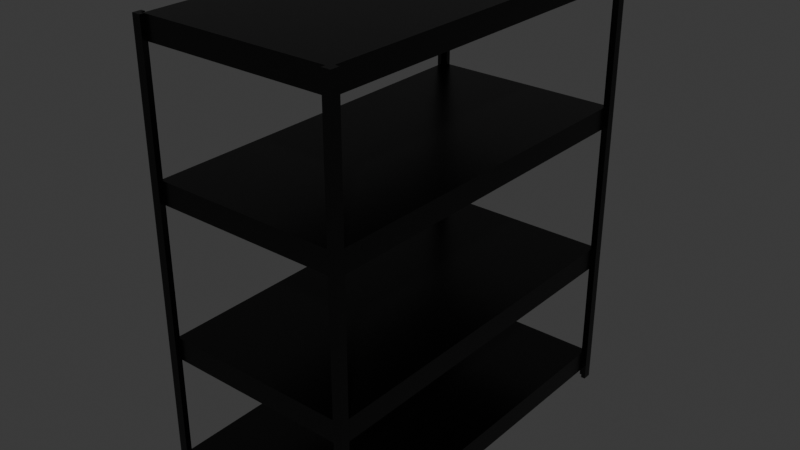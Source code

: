 # Source: Shelf.blend  (saved by Blender 5.1.30; exported with 4.5.12 LTS)
import bpy
from mathutils import Matrix  # noqa: F401  (used for matrix-valued properties, if any)

bpy.ops.wm.read_factory_settings(use_empty=True)
scene = bpy.context.scene
scene.name = 'Scene'

# ---- collections
col_collection = bpy.data.collections.new('Collection'); scene.collection.children.link(col_collection)

# ---- materials (node trees are filled in below, after node groups)
mat_metal_001 = bpy.data.materials.new('Metal.001')
mat_metal_001.alpha_threshold = 0.0
mat_metal_001.use_backface_culling_lightprobe_volume = False
mat_metal_001.roughness = 0.5
mat_metal_001.line_color = (0.0, 0.0, 0.0, 1.0)

# ---- material node trees
mat_metal_001.use_nodes = True; mat_metal_001.node_tree.nodes.clear()
_N = mat_metal_001.node_tree.nodes; _L = mat_metal_001.node_tree.links
n0 = _N.new('ShaderNodeOutputMaterial'); n0.name = 'Material Output'; n0.location = (200, 100)
n1 = _N.new('ShaderNodeBsdfPrincipled'); n1.name = 'Principled BSDF'; n1.location = (-200, 100)
n1.inputs[0].default_value = (0.05343, 0.05343, 0.05343, 1.0)
n1.inputs[1].default_value = 1.0
n1.inputs[2].default_value = 0.3
_L.new(n1.outputs[0], n0.inputs[0])
n0.is_active_output = True

# ---- world
world_world = bpy.data.worlds.new('World'); scene.world = world_world
world_world.use_nodes = True; world_world.node_tree.nodes.clear()
_N = world_world.node_tree.nodes; _L = world_world.node_tree.links
n0 = _N.new('ShaderNodeOutputWorld'); n0.name = 'World Output'; n0.location = (200, 100)
n1 = _N.new('ShaderNodeBackground'); n1.name = 'Background'; n1.location = (-200, 100)
n1.inputs[0].default_value = (0.05088, 0.05088, 0.05088, 1.0)
_L.new(n1.outputs[0], n0.inputs[0])
n0.is_active_output = True
world_world.color = (0.05088, 0.05088, 0.05088)
world_world.sun_shadow_jitter_overblur = 0.0

# ---- meshes
me_cube_001 = bpy.data.meshes.new('Cube.001')
me_cube_001.from_pydata([(-7.297, 13.07, -2.0), (-7.297, 13.07, -1.192e-07), (-7.297, 13.69, -2.0), (-7.297, 13.69, -1.192e-07), (-6.676, 13.69, -2.0), (-6.676, 13.69, -1.192e-07), (-6.987, 13.69, -2.0), (-6.987, 13.69, -1.192e-07), (-6.987, 13.07, -2.0), (-6.987, 13.07, -1.192e-07), (-7.297, 13.38, -2.0), (-7.297, 13.38, -1.192e-07), (-6.676, 13.38, -2.0), (-6.676, 13.38, -1.192e-07), (-6.987, 13.38, -1.192e-07), (-6.987, 13.38, -2.0), (7.212, -13.13, -2.0), (7.212, -13.13, 0.0), (7.212, -13.75, -2.0), (7.212, -13.75, 0.0), (6.591, -13.75, -2.0), (6.591, -13.75, 0.0), (6.901, -13.75, -2.0), (6.901, -13.75, 0.0), (6.901, -13.13, -2.0), (6.901, -13.13, 0.0), (7.212, -13.44, -2.0), (7.212, -13.44, 0.0), (6.591, -13.44, -2.0), (6.591, -13.44, 0.0), (6.901, -13.44, 0.0), (-6.676, -13.75, -2.0), (-6.677, -13.75, 0.0), (-7.297, -13.75, -2.0), (-7.297, -13.75, 0.0), (-7.297, -13.13, -2.0), (-7.297, -13.13, 0.0), (-7.297, -13.44, -2.0), (-7.297, -13.44, 0.0), (-6.676, -13.44, -2.0), (-6.677, -13.44, 0.0), (-6.987, -13.75, -2.0), (-6.987, -13.75, 0.0), (-6.987, -13.13, -2.0), (-6.987, -13.13, 0.0), (-6.987, -13.44, 0.0), (-6.987, -13.44, -2.0), (6.591, 13.69, -2.0), (6.591, 13.69, 0.0), (7.212, 13.69, -2.0), (7.212, 13.69, 0.0), (7.212, 13.07, -2.0), (7.212, 13.07, 0.0), (7.212, 13.38, -2.0), (7.212, 13.38, 0.0), (6.591, 13.38, -2.0), (6.591, 13.38, 0.0), (6.901, 13.69, -2.0), (6.901, 13.69, 0.0), (6.901, 13.07, -2.0), (6.901, 13.07, 0.0), (6.901, 13.38, 0.0), (6.901, 13.38, -2.0), (-6.814, -13.44, -2.0), (-6.814, -13.44, -1.902), (-6.987, 13.38, -1.902), (6.901, -13.44, -2.0), (6.901, -13.44, -1.902), (6.901, 13.38, -1.902), (-6.814, -13.44, -1.377), (-6.814, -13.44, -1.279), (-6.987, 13.38, -1.377), (-6.987, 13.38, -1.279), (6.901, -13.44, -1.377), (6.901, -13.44, -1.279), (6.901, 13.38, -1.377), (6.901, 13.38, -1.279), (-6.814, -13.44, -0.6989), (-6.814, -13.44, -0.6006), (-6.987, 13.38, -0.6989), (-6.987, 13.38, -0.6006), (6.901, -13.44, -0.6989), (6.901, -13.44, -0.6006), (6.901, 13.38, -0.6989), (6.901, 13.38, -0.6006), (-6.814, -13.44, -0.146), (-6.814, -13.44, -0.04775), (-6.987, 13.38, -0.146), (-6.987, 13.38, -0.04775), (6.901, -13.44, -0.146), (6.901, -13.44, -0.04775), (6.901, 13.38, -0.146), (6.901, 13.38, -0.04775)], [], [(10, 11, 3, 2), (6, 7, 5, 4), (8, 9, 1, 0), (14, 11, 1, 9), (9, 8, 15, 14), (10, 15, 8, 0), (15, 12, 13, 14), (2, 3, 7, 6), (2, 6, 15, 10), (5, 7, 14, 13), (7, 3, 11, 14), (6, 4, 12, 15), (4, 5, 13, 12), (0, 1, 11, 10), (26, 27, 19, 18), (22, 23, 21, 20), (24, 25, 17, 16), (30, 27, 17, 25), (25, 24, 66, 30), (26, 66, 24, 16), (66, 28, 29, 30), (18, 19, 23, 22), (18, 22, 66, 26), (21, 23, 30, 29), (23, 19, 27, 30), (22, 20, 28, 66), (20, 21, 29, 28), (16, 17, 27, 26), (41, 42, 34, 33), (37, 38, 36, 35), (39, 40, 32, 31), (45, 42, 32, 40), (40, 39, 46, 45), (41, 46, 39, 31), (46, 43, 44, 45), (33, 34, 38, 37), (33, 37, 46, 41), (36, 38, 45, 44), (38, 34, 42, 45), (37, 35, 43, 46), (35, 36, 44, 43), (31, 32, 42, 41), (57, 58, 50, 49), (53, 54, 52, 51), (55, 56, 48, 47), (61, 58, 48, 56), (56, 55, 62, 61), (57, 62, 55, 47), (62, 59, 60, 61), (49, 50, 54, 53), (49, 53, 62, 57), (52, 54, 61, 60), (54, 50, 58, 61), (53, 51, 59, 62), (51, 52, 60, 59), (47, 48, 58, 57), (63, 64, 65, 15), (15, 65, 68, 62), (62, 68, 67, 66), (66, 67, 64, 63), (15, 62, 66, 63), (68, 65, 64, 67), (69, 70, 72, 71), (71, 72, 76, 75), (75, 76, 74, 73), (73, 74, 70, 69), (71, 75, 73, 69), (76, 72, 70, 74), (77, 78, 80, 79), (79, 80, 84, 83), (83, 84, 82, 81), (81, 82, 78, 77), (79, 83, 81, 77), (84, 80, 78, 82), (85, 86, 88, 87), (87, 88, 92, 91), (91, 92, 90, 89), (89, 90, 86, 85), (87, 91, 89, 85), (92, 88, 86, 90)])
_uv = me_cube_001.uv_layers.new(name='UVMap')
_uv.uv.foreach_set('vector', [0.375, 0.125, 0.625, 0.125, 0.625, 0.25, 0.375, 0.25, 0.375, 0.375, 0.625, 0.375, 0.625, 0.5, 0.375, 0.5, 0.375, 0.875, 0.625, 0.875, 0.625, 1.0, 0.375, 1.0, 0.75, 0.625, 0.875, 0.625, 0.875, 0.75, 0.75, 0.75, 0.625, 0.875, 0.375, 0.875, 0.25, 0.625, 0.75, 0.625, 0.125, 0.625, 0.25, 0.625, 0.25, 0.75, 0.125, 0.75, 0.25, 0.625, 0.375, 0.625, 0.625, 0.625, 0.75, 0.625, 0.375, 0.25, 0.625, 0.25, 0.625, 0.375, 0.375, 0.375, 0.125, 0.5, 0.25, 0.5, 0.25, 0.625, 0.125, 0.625, 0.625, 0.5, 0.75, 0.5, 0.75, 0.625, 0.625, 0.625, 0.75, 0.5, 0.875, 0.5, 0.875, 0.625, 0.75, 0.625, 0.25, 0.5, 0.375, 0.5, 0.375, 0.625, 0.25, 0.625, 0.375, 0.5, 0.625, 0.5, 0.625, 0.625, 0.375, 0.625, 0.375, 0.0, 0.625, 0.0, 0.625, 0.125, 0.375, 0.125, 0.375, 0.125, 0.625, 0.125, 0.625, 0.25, 0.375, 0.25, 0.375, 0.375, 0.625, 0.375, 0.625, 0.5, 0.375, 0.5, 0.375, 0.875, 0.625, 0.875, 0.625, 1.0, 0.375, 1.0, 0.75, 0.625, 0.875, 0.625, 0.875, 0.75, 0.75, 0.75, 0.625, 0.875, 0.375, 0.875, 0.25, 0.625, 0.75, 0.625, 0.125, 0.625, 0.25, 0.625, 0.25, 0.75, 0.125, 0.75, 0.25, 0.625, 0.375, 0.625, 0.625, 0.625, 0.75, 0.625, 0.375, 0.25, 0.625, 0.25, 0.625, 0.375, 0.375, 0.375, 0.125, 0.5, 0.25, 0.5, 0.25, 0.625, 0.125, 0.625, 0.625, 0.5, 0.75, 0.5, 0.75, 0.625, 0.625, 0.625, 0.75, 0.5, 0.875, 0.5, 0.875, 0.625, 0.75, 0.625, 0.25, 0.5, 0.375, 0.5, 0.375, 0.625, 0.25, 0.625, 0.375, 0.5, 0.625, 0.5, 0.625, 0.625, 0.375, 0.625, 0.375, 0.0, 0.625, 0.0, 0.625, 0.125, 0.375, 0.125, 0.375, 0.125, 0.625, 0.125, 0.625, 0.25, 0.375, 0.25, 0.375, 0.375, 0.625, 0.375, 0.625, 0.5, 0.375, 0.5, 0.375, 0.875, 0.625, 0.875, 0.625, 1.0, 0.375, 1.0, 0.75, 0.625, 0.875, 0.625, 0.875, 0.75, 0.75, 0.75, 0.625, 0.875, 0.375, 0.875, 0.25, 0.625, 0.75, 0.625, 0.125, 0.625, 0.25, 0.625, 0.25, 0.75, 0.125, 0.75, 0.25, 0.625, 0.375, 0.625, 0.625, 0.625, 0.75, 0.625, 0.375, 0.25, 0.625, 0.25, 0.625, 0.375, 0.375, 0.375, 0.125, 0.5, 0.25, 0.5, 0.25, 0.625, 0.125, 0.625, 0.625, 0.5, 0.75, 0.5, 0.75, 0.625, 0.625, 0.625, 0.75, 0.5, 0.875, 0.5, 0.875, 0.625, 0.75, 0.625, 0.25, 0.5, 0.375, 0.5, 0.375, 0.625, 0.25, 0.625, 0.375, 0.5, 0.625, 0.5, 0.625, 0.625, 0.375, 0.625, 0.375, 0.0, 0.625, 0.0, 0.625, 0.125, 0.375, 0.125, 0.375, 0.125, 0.625, 0.125, 0.625, 0.25, 0.375, 0.25, 0.375, 0.375, 0.625, 0.375, 0.625, 0.5, 0.375, 0.5, 0.375, 0.875, 0.625, 0.875, 0.625, 1.0, 0.375, 1.0, 0.75, 0.625, 0.875, 0.625, 0.875, 0.75, 0.75, 0.75, 0.625, 0.875, 0.375, 0.875, 0.25, 0.625, 0.75, 0.625, 0.125, 0.625, 0.25, 0.625, 0.25, 0.75, 0.125, 0.75, 0.25, 0.625, 0.375, 0.625, 0.625, 0.625, 0.75, 0.625, 0.375, 0.25, 0.625, 0.25, 0.625, 0.375, 0.375, 0.375, 0.125, 0.5, 0.25, 0.5, 0.25, 0.625, 0.125, 0.625, 0.625, 0.5, 0.75, 0.5, 0.75, 0.625, 0.625, 0.625, 0.75, 0.5, 0.875, 0.5, 0.875, 0.625, 0.75, 0.625, 0.25, 0.5, 0.375, 0.5, 0.375, 0.625, 0.25, 0.625, 0.375, 0.5, 0.625, 0.5, 0.625, 0.625, 0.375, 0.625, 0.375, 0.0, 0.625, 0.0, 0.625, 0.125, 0.375, 0.125, 0.375, 0.0, 0.625, 0.0, 0.625, 0.25, 0.375, 0.25, 0.375, 0.25, 0.625, 0.25, 0.625, 0.5, 0.375, 0.5, 0.375, 0.5, 0.625, 0.5, 0.625, 0.75, 0.375, 0.75, 0.375, 0.75, 0.625, 0.75, 0.625, 1.0, 0.375, 1.0, 0.125, 0.5, 0.375, 0.5, 0.375, 0.75, 0.125, 0.75, 0.625, 0.5, 0.875, 0.5, 0.875, 0.75, 0.625, 0.75, 0.375, 0.0, 0.625, 0.0, 0.625, 0.25, 0.375, 0.25, 0.375, 0.25, 0.625, 0.25, 0.625, 0.5, 0.375, 0.5, 0.375, 0.5, 0.625, 0.5, 0.625, 0.75, 0.375, 0.75, 0.375, 0.75, 0.625, 0.75, 0.625, 1.0, 0.375, 1.0, 0.125, 0.5, 0.375, 0.5, 0.375, 0.75, 0.125, 0.75, 0.625, 0.5, 0.875, 0.5, 0.875, 0.75, 0.625, 0.75, 0.375, 0.0, 0.625, 0.0, 0.625, 0.25, 0.375, 0.25, 0.375, 0.25, 0.625, 0.25, 0.625, 0.5, 0.375, 0.5, 0.375, 0.5, 0.625, 0.5, 0.625, 0.75, 0.375, 0.75, 0.375, 0.75, 0.625, 0.75, 0.625, 1.0, 0.375, 1.0, 0.125, 0.5, 0.375, 0.5, 0.375, 0.75, 0.125, 0.75, 0.625, 0.5, 0.875, 0.5, 0.875, 0.75, 0.625, 0.75, 0.375, 0.0, 0.625, 0.0, 0.625, 0.25, 0.375, 0.25, 0.375, 0.25, 0.625, 0.25, 0.625, 0.5, 0.375, 0.5, 0.375, 0.5, 0.625, 0.5, 0.625, 0.75, 0.375, 0.75, 0.375, 0.75, 0.625, 0.75, 0.625, 1.0, 0.375, 1.0, 0.125, 0.5, 0.375, 0.5, 0.375, 0.75, 0.125, 0.75, 0.625, 0.5, 0.875, 0.5, 0.875, 0.75, 0.625, 0.75])
me_cube_001.materials.append(mat_metal_001)
me_cube_001.update()

# ---- objects
ob_regal_003 = bpy.data.objects.new('Regal.003', me_cube_001)

# ---- transforms, parenting, visibility, modifiers, constraints
ob_regal_003.location = (0.0, 0.0, 0.0)
ob_regal_003.rotation_euler = (0.0, -0.0, 3.142)
ob_regal_003.scale = (-0.1126, -0.1126, -1.782)

# ---- collection membership
col_collection.objects.link(ob_regal_003)

# ---- scene / render settings (as saved in the file)
scene.frame_start = 1; scene.frame_end = 250; scene.frame_set(1)
scene.render.engine = 'BLENDER_EEVEE_NEXT'
scene.render.bake_bias = 0.0
scene.render.bake_samples = 0
scene.cycles.sampling_pattern = 'TABULATED_SOBOL'
scene.eevee.use_volume_custom_range = False
bpy.context.view_layer.update()

# ---- added for rendering (the .blend has no active camera and no usable light): camera, sun
cam_auto = bpy.data.cameras.new('AutoCamera')
cam_auto.lens = 50.0
cam_auto.sensor_width = 36.0
cam_auto.clip_end = 1000.0
ob_auto_camera = bpy.data.objects.new('AutoCamera', cam_auto)
scene.collection.objects.link(ob_auto_camera)
ob_auto_camera.location = (4.6134, -5.54498, 5.4763)
ob_auto_camera.rotation_euler = (1.09748, -7.21219e-08, 0.694738)
scene.camera = ob_auto_camera
light_auto_sun = bpy.data.lights.new('AutoSun', 'SUN')
light_auto_sun.energy = 3.0
light_auto_sun.angle = 0.0523599
ob_auto_sun = bpy.data.objects.new('AutoSun', light_auto_sun)
scene.collection.objects.link(ob_auto_sun)
ob_auto_sun.rotation_euler = (0.872665, 0.174533, 0.523599)
bpy.context.view_layer.update()
